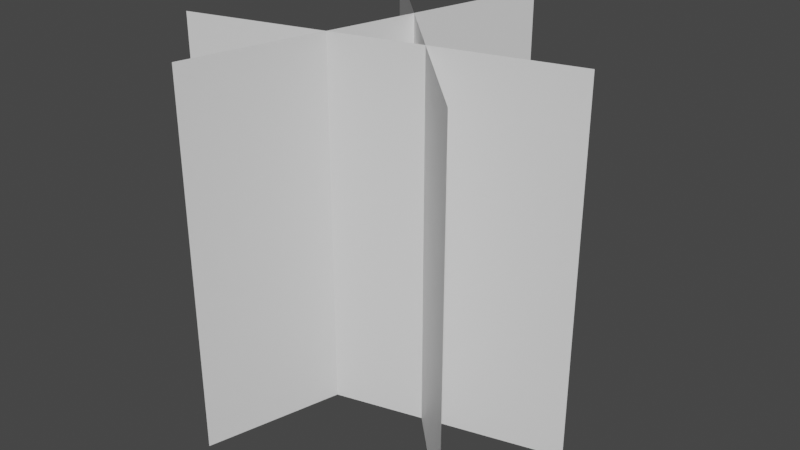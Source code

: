 # Source: grass_model_tall.blend  (saved by Blender 2.83.19; exported with 4.5.12 LTS)
import bpy
from mathutils import Matrix  # noqa: F401  (used for matrix-valued properties, if any)

bpy.ops.wm.read_factory_settings(use_empty=True)
scene = bpy.context.scene
scene.name = 'Scene'

# ---- collections
col_collection = bpy.data.collections.new('Collection'); scene.collection.children.link(col_collection)

# ---- materials (node trees are filled in below, after node groups)
mat_default_obj = bpy.data.materials.new('Default OBJ')
mat_default_obj.use_transparent_shadow = False

# ---- material node trees
mat_default_obj.use_nodes = True; mat_default_obj.node_tree.nodes.clear()
_N = mat_default_obj.node_tree.nodes; _L = mat_default_obj.node_tree.links
n0 = _N.new('ShaderNodeBsdfPrincipled'); n0.name = 'Principled BSDF'; n0.location = (10, 300)
n0.distribution = 'GGX'
n0.subsurface_method = 'BURLEY'
n0.inputs[3].default_value = 1.45
n0.inputs[27].default_value = (0.0, 0.0, 0.0, 1.0)
n0.inputs[28].default_value = 1.0
n1 = _N.new('ShaderNodeOutputMaterial'); n1.name = 'Material Output'; n1.location = (300, 300)
_L.new(n0.outputs[0], n1.inputs[0])
n1.is_active_output = True

# ---- world
world_world = bpy.data.worlds.new('World'); scene.world = world_world
world_world.use_nodes = True; world_world.node_tree.nodes.clear()
_N = world_world.node_tree.nodes; _L = world_world.node_tree.links
n0 = _N.new('ShaderNodeOutputWorld'); n0.name = 'World Output'; n0.location = (300, 300)
n1 = _N.new('ShaderNodeBackground'); n1.name = 'Background'; n1.location = (10, 300)
n1.inputs[0].default_value = (0.05088, 0.05088, 0.05088, 1.0)
_L.new(n1.outputs[0], n0.inputs[0])
n0.is_active_output = True
world_world.color = (0.05088, 0.05088, 0.05088)
world_world.use_sun_shadow = False
world_world.sun_shadow_jitter_overblur = 0.0

# ---- meshes
me_plane = bpy.data.meshes.new('Plane')
me_plane.from_pydata([(1.107, 1.307, 0.0), (1.107, 1.307, 2.0), (-0.3071, -0.1071, 2.0), (-0.3071, -0.1071, 0.0), (0.8954, -0.4293, 0.0), (0.8954, -0.4293, 2.0), (0.3778, 1.503, 2.0), (0.3778, 1.503, 0.0), (-0.5025, 0.6222, 0.0), (-0.5025, 0.6222, 2.0), (1.429, 0.1046, 2.0), (1.429, 0.1046, 0.0)], [], [(0, 1, 2, 3), (4, 5, 6, 7), (8, 9, 10, 11)])
me_plane.polygons.foreach_set('use_smooth', [True] * 3)
_k = set([(0, 1), (0, 3), (1, 2), (2, 3), (4, 5), (4, 7), (5, 6), (6, 7), (8, 9), (8, 11), (9, 10), (10, 11)])
me_plane.attributes.new('sharp_edge', 'BOOLEAN', 'EDGE').data.foreach_set('value', [ (min(e.vertices), max(e.vertices)) in _k for e in me_plane.edges])
_uv = me_plane.uv_layers.new(name='UVMap')
_uv.uv.foreach_set('vector', [1.0, 0.0, 1.0, 1.0, 0.0, 1.0, 0.0, 0.0, 1.0, 0.0, 1.0, 1.0, 0.0, 1.0, 0.0, 0.0, 1.0, 0.0, 1.0, 1.0, 0.0, 1.0, 0.0, 0.0])
me_plane.materials.append(mat_default_obj)
me_plane.use_remesh_fix_poles = True
me_plane.use_remesh_preserve_attributes = False
me_plane.use_mirror_vertex_groups = False
me_plane.update()
me_plane.normals_split_custom_set([tuple(v) for v in zip(*[iter([0.7071, -0.7071, 0.0, 0.7071, -0.7071, 0.0, 0.7071, -0.7071, 0.0, 0.7071, -0.7071, 0.0, -0.9659, -0.2588, -2.465e-07, -0.9659, -0.2588, -2.465e-07, -0.9659, -0.2588, -2.465e-07, -0.9659, -0.2588, -2.465e-07, 0.2588, 0.9659, -9.116e-08, 0.2588, 0.9659, -9.116e-08, 0.2588, 0.9659, -9.116e-08, 0.2588, 0.9659, -9.116e-08])] * 3)])

# ---- objects
ob_plane = bpy.data.objects.new('Plane', me_plane)

# ---- transforms, parenting, visibility, modifiers, constraints
ob_plane.location = (0.0, 0.0, 0.0)
ob_plane.rotation_euler = (0.0, 0.0, -1.571)
ob_plane.lineart.crease_threshold = 0.0

# ---- collection membership
col_collection.objects.link(ob_plane)

# ---- scene / render settings (as saved in the file)
scene.frame_start = 1; scene.frame_end = 250; scene.frame_set(1)
scene.render.engine = 'BLENDER_EEVEE_NEXT'
scene.cycles.use_denoising = False
scene.cycles.samples = 128
scene.cycles.sampling_pattern = 'TABULATED_SOBOL'
scene.cycles.use_adaptive_sampling = False
scene.cycles.use_light_tree = False
scene.view_settings.view_transform = 'Filmic'
bpy.context.view_layer.update()

# ---- added for rendering (the .blend has no active camera and no usable light): camera, sun
cam_auto = bpy.data.cameras.new('AutoCamera')
cam_auto.lens = 50.0
cam_auto.sensor_width = 36.0
cam_auto.clip_end = 1000.0
ob_auto_camera = bpy.data.objects.new('AutoCamera', cam_auto)
scene.collection.objects.link(ob_auto_camera)
ob_auto_camera.location = (3.66929, -4.22263, 3.50615)
ob_auto_camera.rotation_euler = (1.09748, -7.21219e-08, 0.694738)
scene.camera = ob_auto_camera
light_auto_sun = bpy.data.lights.new('AutoSun', 'SUN')
light_auto_sun.energy = 3.0
light_auto_sun.angle = 0.0523599
ob_auto_sun = bpy.data.objects.new('AutoSun', light_auto_sun)
scene.collection.objects.link(ob_auto_sun)
ob_auto_sun.rotation_euler = (0.872665, 0.174533, 0.523599)
bpy.context.view_layer.update()

